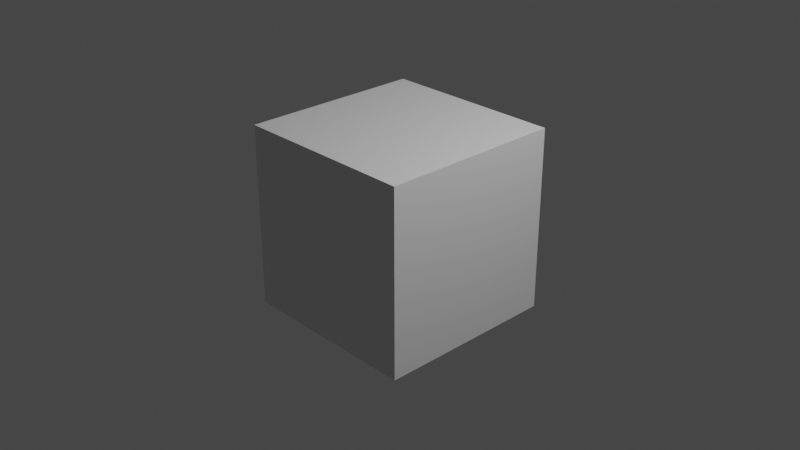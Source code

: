 # Source: cheesewedgebreaky.blend  (saved by Blender 3.4.6; exported with 4.5.12 LTS)
import bpy
from mathutils import Matrix  # noqa: F401  (used for matrix-valued properties, if any)

bpy.ops.wm.read_factory_settings(use_empty=True)
scene = bpy.context.scene
scene.name = 'Scene'

# ---- collections
col_collection = bpy.data.collections.new('Collection'); scene.collection.children.link(col_collection)

# ---- materials (node trees are filled in below, after node groups)
mat_material = bpy.data.materials.new('Material')
mat_material.alpha_threshold = 0.0
mat_material.use_transparent_shadow = False
mat_material.roughness = 0.5
mat_material.line_color = (0.0, 0.0, 0.0, 1.0)

# ---- material node trees
mat_material.use_nodes = True; mat_material.node_tree.nodes.clear()
_N = mat_material.node_tree.nodes; _L = mat_material.node_tree.links
n0 = _N.new('ShaderNodeOutputMaterial'); n0.name = 'Material Output'; n0.location = (300, 300)
n1 = _N.new('ShaderNodeBsdfPrincipled'); n1.name = 'Principled BSDF'; n1.location = (10, 300)
n1.distribution = 'GGX'
n1.subsurface_method = 'RANDOM_WALK_SKIN'
n1.inputs[3].default_value = 1.45
n1.inputs[27].default_value = (0.0, 0.0, 0.0, 1.0)
n1.inputs[28].default_value = 1.0
_L.new(n1.outputs[0], n0.inputs[0])
n0.is_active_output = True

# ---- world
world_world = bpy.data.worlds.new('World'); scene.world = world_world
world_world.use_nodes = True; world_world.node_tree.nodes.clear()
_N = world_world.node_tree.nodes; _L = world_world.node_tree.links
n0 = _N.new('ShaderNodeOutputWorld'); n0.name = 'World Output'; n0.location = (300, 300)
n1 = _N.new('ShaderNodeBackground'); n1.name = 'Background'; n1.location = (10, 300)
n1.inputs[0].default_value = (0.05088, 0.05088, 0.05088, 1.0)
_L.new(n1.outputs[0], n0.inputs[0])
n0.is_active_output = True
world_world.color = (0.05088, 0.05088, 0.05088)
world_world.use_sun_shadow = False
world_world.sun_shadow_jitter_overblur = 0.0

# ---- cameras
cam_camera = bpy.data.cameras.new('Camera')
cam_camera.clip_end = 100.0
cam_camera.ortho_scale = 7.314

# ---- lights
light_light = bpy.data.lights.new('Light', 'POINT')
light_light.transmission_factor = 0.0
light_light.energy = 1000.0
light_light.shadow_soft_size = 0.1
light_light.shadow_maximum_resolution = 0.006
light_light.use_absolute_resolution = True

# ---- meshes
me_cube = bpy.data.meshes.new('Cube')
me_cube.from_pydata([(1.0, 1.0, 1.0), (1.0, 1.0, -1.0), (1.0, -1.0, 1.0), (1.0, -1.0, -1.0), (-1.0, 1.0, 1.0), (-1.0, 1.0, -1.0), (-1.0, -1.0, 1.0), (-1.0, -1.0, -1.0)], [], [(0, 4, 6, 2), (3, 2, 6, 7), (7, 6, 4, 5), (5, 1, 3, 7), (1, 0, 2, 3), (5, 4, 0, 1)])
_uv = me_cube.uv_layers.new(name='UVMap')
_uv.uv.foreach_set('vector', [0.625, 0.5, 0.875, 0.5, 0.875, 0.75, 0.625, 0.75, 0.375, 0.75, 0.625, 0.75, 0.625, 1.0, 0.375, 1.0, 0.375, 0.0, 0.625, 0.0, 0.625, 0.25, 0.375, 0.25, 0.125, 0.5, 0.375, 0.5, 0.375, 0.75, 0.125, 0.75, 0.375, 0.5, 0.625, 0.5, 0.625, 0.75, 0.375, 0.75, 0.375, 0.25, 0.625, 0.25, 0.625, 0.5, 0.375, 0.5])
me_cube.materials.append(mat_material)
me_cube.use_mirror_vertex_groups = False
me_cube.update()

# ---- objects
ob_cube = bpy.data.objects.new('Cube', me_cube)
ob_light = bpy.data.objects.new('Light', light_light)
ob_camera = bpy.data.objects.new('Camera', cam_camera)

# ---- transforms, parenting, visibility, modifiers, constraints
ob_cube.location = (0.0, 0.0, 0.0)
ob_cube.lock_rotations_4d = False
ob_cube.empty_display_type = 'ARROWS'
ob_cube.lineart.crease_threshold = 0.0
ob_light.location = (4.076, 1.005, 5.904)
ob_light.rotation_euler = (0.6503, 0.05522, 1.866)
ob_light.lock_rotations_4d = False
ob_light.empty_display_type = 'ARROWS'
ob_light.color = (0.0, 0.0, 0.0, 0.0)
ob_light.lineart.crease_threshold = 0.0
ob_camera.location = (7.359, -6.926, 4.958)
ob_camera.rotation_euler = (1.109, 0.0, 0.8149)
ob_camera.lock_rotations_4d = False
ob_camera.empty_display_type = 'ARROWS'
ob_camera.color = (0.0, 0.0, 0.0, 0.0)
ob_camera.display_type = 'WIRE'
ob_camera.lineart.crease_threshold = 0.0

# ---- collection membership
col_collection.objects.link(ob_cube)
col_collection.objects.link(ob_light)
col_collection.objects.link(ob_camera)

# ---- scene / render settings (as saved in the file)
scene.camera = ob_camera
scene.frame_start = 1; scene.frame_end = 250; scene.frame_set(1)
scene.render.engine = 'BLENDER_EEVEE_NEXT'
scene.cycles.sampling_pattern = 'TABULATED_SOBOL'
scene.cycles.use_light_tree = False
scene.view_settings.view_transform = 'Filmic'
bpy.context.view_layer.update()
